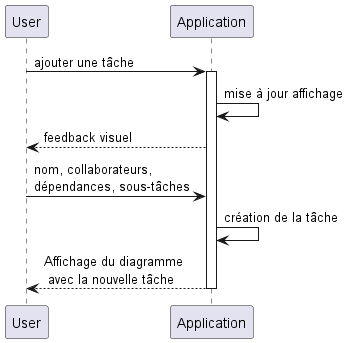

The diagram above was rendered by PlantUML. Its source (embedded in the PNG):
@startuml

User -> Application : ajouter une tâche
activate Application

Application -> Application : mise à jour affichage
User <-- Application : feedback visuel

User -> Application : nom, collaborateurs,\ndépendances, sous-tâches
Application -> Application : création de la tâche
User <-- Application : Affichage du diagramme \n avec la nouvelle tâche
deactivate Application

@enduml